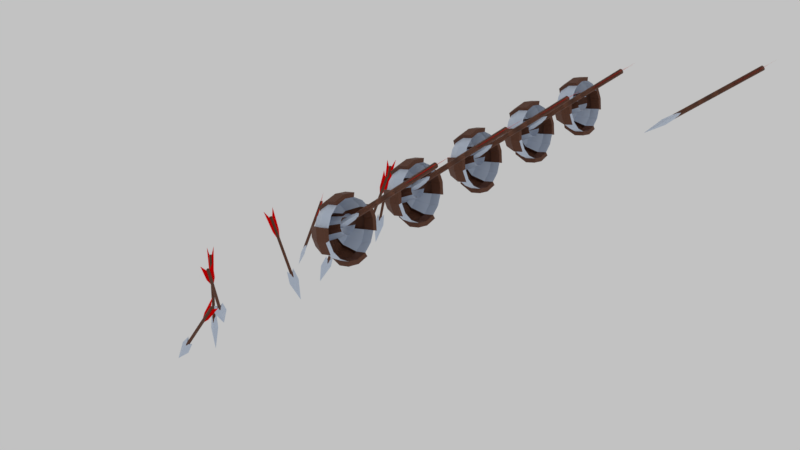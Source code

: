 # Source: arrow_wall.blend  (saved by Blender 2.79.0; exported with 4.5.12 LTS)
import bpy
from mathutils import Matrix  # noqa: F401  (used for matrix-valued properties, if any)

bpy.ops.wm.read_factory_settings(use_empty=True)
scene = bpy.context.scene
scene.name = 'Scene'

# ---- collections
col_collection_1 = bpy.data.collections.new('Collection 1'); scene.collection.children.link(col_collection_1)

# ---- images (referenced by path relative to the original .blend; pixels are not part of the script)
import os
ASSET_DIR = os.environ.get("B2B_ASSET_DIR", "")  # directory of the original .blend (textures are referenced by path, not embedded)
HERE = os.path.dirname(os.path.abspath(__file__))  # packed textures are extracted next to this script under _unpacked/

def load_image(name, relpath, width, height, colorspace="sRGB"):
    """Load a texture the original file referenced (path relative to the .blend, or extracted next to this script)."""
    p = next((c for c in (os.path.join(HERE, relpath), os.path.join(ASSET_DIR, relpath)) if relpath and os.path.exists(c)), "")
    if p:
        img = bpy.data.images.load(p, check_existing=True)
        img.name = name
    else:  # same state as the original file: an image datablock whose file is absent (Cycles renders it pink)
        img = bpy.data.images.new(name, width, height)
        img.source = "FILE"
        img.filepath = "//" + (relpath or name)
    img.colorspace_settings.name = colorspace
    return img
img_arrow_small_diffuse = load_image('arrow_small_diffuse', 'arrow_small_diffuse.png', 1024, 1024, 'sRGB')

# ---- materials (node trees are filled in below, after node groups)
mat_metal = bpy.data.materials.new('Metal')
mat_metal.alpha_threshold = 0.0
mat_metal.diffuse_color = (0.1186, 0.2594, 0.4385, 1.0)
mat_metal.roughness = 0.5
mat_wood = bpy.data.materials.new('Wood')
mat_wood.alpha_threshold = 0.0
mat_wood.diffuse_color = (0.3343, 0.1628, 0.08771, 1.0)
mat_wood.roughness = 0.5
mat_fletching = bpy.data.materials.new('Fletching')
mat_fletching.alpha_threshold = 0.0
mat_fletching.diffuse_color = (0.8, 0.0174, 0.0, 1.0)
mat_fletching.roughness = 0.5

# ---- material node trees
mat_metal.use_nodes = True; mat_metal.node_tree.nodes.clear()
_N = mat_metal.node_tree.nodes; _L = mat_metal.node_tree.links
n0 = _N.new('ShaderNodeOutputMaterial'); n0.name = 'Material Output'; n0.location = (461, 356)
n1 = _N.new('ShaderNodeEmission'); n1.name = 'Emission'; n1.location = (201, 294)
n1.inputs[0].default_value = (0.8, 0.8, 0.8, 1.0)
n2 = _N.new('ShaderNodeTexImage'); n2.name = 'Image Texture'; n2.location = (539, 195)
n2.width = 236
n2.image = img_arrow_small_diffuse
n3 = _N.new('ShaderNodeBsdfPrincipled'); n3.name = 'Principled BSDF'; n3.location = (-8, 556)
n3.width = 150
n3.subsurface_method = 'BURLEY'
n3.inputs[0].default_value = (0.5795, 0.6626, 0.8, 1.0)
n3.inputs[3].default_value = 1.45
n3.inputs[9].default_value = (1.0, 1.0, 1.0)
_L.new(n3.outputs[0], n0.inputs[0])
n0.is_active_output = True
mat_wood.use_nodes = True; mat_wood.node_tree.nodes.clear()
_N = mat_wood.node_tree.nodes; _L = mat_wood.node_tree.links
n0 = _N.new('ShaderNodeOutputMaterial'); n0.name = 'Material Output'; n0.location = (731, 300)
n1 = _N.new('ShaderNodeTexCoord'); n1.name = 'Texture Coordinate'; n1.location = (-1885, 368)
n2 = _N.new('ShaderNodeMapping'); n2.name = 'Mapping'; n2.location = (-1714, 408)
n3 = _N.new('ShaderNodeSeparateXYZ'); n3.name = 'Separate XYZ'; n3.location = (-1356, 409)
n4 = _N.new('ShaderNodeMath'); n4.name = 'Math.007'; n4.location = (-1139, 389)
n4.hide = True
n4.operation = 'MULTIPLY'
n5 = _N.new('ShaderNodeMath'); n5.name = 'Math.008'; n5.location = (-1136, 350)
n5.width = 139
n5.hide = True
n5.operation = 'MULTIPLY'
n6 = _N.new('ShaderNodeMath'); n6.name = 'Math.006'; n6.location = (-742, 326)
n6.operation = 'DIVIDE'
n7 = _N.new('ShaderNodeMath'); n7.name = 'Math.005'; n7.location = (-717, 484)
n7.operation = 'DIVIDE'
n8 = _N.new('ShaderNodeMath'); n8.name = 'Math.001'; n8.location = (-918, 373)
n8.hide = True
n8.operation = 'MULTIPLY'
n9 = _N.new('ShaderNodeMath'); n9.name = 'Math.009'; n9.location = (-1135, 310)
n9.hide = True
n9.operation = 'MULTIPLY'
n10 = _N.new('ShaderNodeMath'); n10.name = 'Math.002'; n10.location = (-480, 352)
n10.width = 141
n10.hide = True
n11 = _N.new('ShaderNodeMath'); n11.name = 'Math.003'; n11.location = (-361, 435)
n11.width = 130
n11.operation = 'POWER'
n12 = _N.new('ShaderNodeMath'); n12.name = 'Math.004'; n12.location = (-210, 426)
n12.width = 130
n12.operation = 'MODULO'
n12.inputs[1].default_value = 0.1
n13 = _N.new('ShaderNodeValToRGB'); n13.name = 'ColorRamp'; n13.location = (-50, 455)
while len(n13.color_ramp.elements) > 1: n13.color_ramp.elements.remove(n13.color_ramp.elements[-1])
n13.color_ramp.elements[0].position = 0.0; n13.color_ramp.elements[0].color = (0.04821, 0.01211, 0.00204, 1.0)
_e = n13.color_ramp.elements.new(0.2477); _e.color = (0.3715, 0.1306, 0.06176, 1.0)
_e = n13.color_ramp.elements.new(0.6955); _e.color = (0.7424, 0.4366, 0.1606, 1.0)
n14 = _N.new('ShaderNodeEmission'); n14.name = 'Emission'; n14.location = (445, 491)
n14.inputs[0].default_value = (0.0, 0.0, 0.0, 1.0)
n15 = _N.new('ShaderNodeBsdfPrincipled'); n15.name = 'Principled BSDF'; n15.location = (281, 432)
n15.width = 150
n15.subsurface_method = 'BURLEY'
n15.inputs[2].default_value = 0.675
n15.inputs[3].default_value = 1.45
n15.inputs[9].default_value = (1.0, 1.0, 1.0)
n16 = _N.new('ShaderNodeMath'); n16.name = 'Math'; n16.location = (-918, 328)
n16.hide = True
n16.operation = 'MULTIPLY'
n17 = _N.new('ShaderNodeTexNoise'); n17.name = 'Noise Texture.001'; n17.location = (-1008, 553)
n17.inputs[2].default_value = 13.0
n17.inputs[3].default_value = 16.0
n18 = _N.new('ShaderNodeTexNoise'); n18.name = 'Noise Texture'; n18.location = (-1018, 221)
n18.inputs[2].default_value = 13.9
n18.inputs[3].default_value = 16.0
n19 = _N.new('ShaderNodeValue'); n19.name = 'Value'; n19.location = (-1384, 273)
n19.outputs[0].default_value = 1.0
n20 = _N.new('ShaderNodeTexNoise'); n20.name = 'Noise Texture.002'; n20.location = (-1417, 144)
n20.inputs[2].default_value = 11.7
n20.inputs[3].default_value = 16.0
n21 = _N.new('NodeReroute'); n21.name = 'Reroute'; n21.location = (-1202, 222)
n21.width = 16
n21.socket_idname = 'NodeSocketFloat'
n22 = _N.new('ShaderNodeTexImage'); n22.name = 'Image Texture'; n22.location = (475, 199)
n22.width = 238
n22.image = img_arrow_small_diffuse
_L.new(n1.outputs[3], n2.inputs[0])
_L.new(n2.outputs[0], n3.inputs[0])
_L.new(n16.outputs[0], n6.inputs[0])
_L.new(n11.outputs[0], n12.inputs[0])
_L.new(n10.outputs[0], n11.inputs[0])
_L.new(n8.outputs[0], n7.inputs[0])
_L.new(n7.outputs[0], n10.inputs[0])
_L.new(n6.outputs[0], n10.inputs[1])
_L.new(n12.outputs[0], n13.inputs[0])
_L.new(n3.outputs[0], n4.inputs[0])
_L.new(n3.outputs[1], n5.inputs[0])
_L.new(n3.outputs[2], n9.inputs[0])
_L.new(n5.outputs[0], n8.inputs[0])
_L.new(n5.outputs[0], n8.inputs[1])
_L.new(n9.outputs[0], n16.inputs[0])
_L.new(n9.outputs[0], n16.inputs[1])
_L.new(n13.outputs[0], n15.inputs[0])
_L.new(n15.outputs[0], n0.inputs[0])
_L.new(n17.outputs[0], n7.inputs[1])
_L.new(n18.outputs[0], n6.inputs[1])
_L.new(n21.outputs[0], n9.inputs[1])
_L.new(n21.outputs[0], n5.inputs[1])
_L.new(n21.outputs[0], n4.inputs[1])
_L.new(n20.outputs[0], n21.inputs[0])
n0.is_active_output = True
mat_fletching.use_nodes = True; mat_fletching.node_tree.nodes.clear()
_N = mat_fletching.node_tree.nodes; _L = mat_fletching.node_tree.links
n0 = _N.new('ShaderNodeOutputMaterial'); n0.name = 'Material Output'; n0.location = (300, 300)
n1 = _N.new('ShaderNodeEmission'); n1.name = 'Emission'; n1.location = (132, 453)
n1.inputs[0].default_value = (0.0, 0.0, 0.0, 1.0)
n2 = _N.new('ShaderNodeTexImage'); n2.name = 'Image Texture'; n2.location = (302, 182)
n2.width = 238
n2.image = img_arrow_small_diffuse
n3 = _N.new('ShaderNodeBsdfDiffuse'); n3.name = 'Diffuse BSDF'; n3.location = (-119, 386)
n3.inputs[0].default_value = (0.8, 0.0, 0.0005113, 1.0)
_L.new(n3.outputs[0], n0.inputs[0])
n0.is_active_output = True

# ---- world
world_world = bpy.data.worlds.new('World'); scene.world = world_world
world_world.color = (0.5382, 0.5382, 0.5382)
world_world.use_sun_shadow = False
world_world.sun_shadow_jitter_overblur = 0.0
world_world.cycles.sampling_method = 'MANUAL'

# ---- meshes
me_plane_003 = bpy.data.meshes.new('Plane.003')
me_plane_003.from_pydata([(0.1564, -3.767, 0.02468), (0.8548, -4.897, 0.02468), (0.1564, -1.107, 0.02468), (0.5776, -2.192, 0.02468), (-0.1564, -3.767, 0.02468), (-0.8548, -4.897, 0.02468), (-0.1564, -1.107, 0.02468), (-0.5776, -2.192, 0.02468), (0.0, -3.976, -0.2231), (0.0, 3.976, -0.2231), (0.1577, -3.976, -0.1577), (0.1577, 3.976, -0.1577), (0.2231, -3.976, 1.788e-07), (0.2231, 3.976, -1.788e-07), (0.1577, -3.976, 0.1577), (0.1577, 3.976, 0.1577), (-1.95e-08, -3.976, 0.2231), (-1.95e-08, 3.976, 0.2231), (-0.1577, -3.976, 0.1577), (-0.1577, 3.976, 0.1577), (-0.2231, -3.976, 1.788e-07), (-0.2231, 3.976, -1.788e-07), (-0.1577, -3.976, -0.1577), (-0.1577, 3.976, -0.1577), (0.0, 3.589, 0.2054), (0.0, 4.742, 0.2946), (0.6078, 2.811, -1.192e-07), (0.8733, 4.31, -1.192e-07), (0.0, 3.589, -0.2054), (-0.6078, 2.811, -1.192e-07), (0.0, 4.742, -0.2946), (0.0, 6.677, -1.192e-07), (-0.8733, 4.31, -1.192e-07), (0.0, 3.589, -1.192e-07)], [], [(0, 1, 3, 2), (4, 6, 7, 5), (8, 9, 11, 10), (10, 11, 13, 12), (12, 13, 15, 14), (14, 15, 17, 16), (16, 17, 19, 18), (18, 19, 21, 20), (11, 9, 23, 21, 19, 17, 15, 13), (20, 21, 23, 22), (22, 23, 9, 8), (8, 10, 12, 14, 16, 18, 20, 22), (24, 26, 27, 25), (25, 27, 31), (26, 24, 33), (24, 25, 32, 29), (25, 31, 32), (29, 33, 24), (28, 30, 27, 26), (30, 31, 27), (26, 33, 28), (28, 29, 32, 30), (30, 32, 31), (29, 28, 33)])
me_plane_003.polygons.foreach_set('material_index', [2, 2, 1, 1, 1, 1, 1, 1, 1, 1, 1, 1, 0, 0, 0, 0, 0, 0, 0, 0, 0, 0, 0, 0])
_uv = me_plane_003.uv_layers.new(name='UVMap')
_uv.uv.foreach_set('vector', [0.7982, 0.1501, 0.8991, 0.0, 0.8991, 0.3418, 0.8454, 0.483, 0.8991, 0.3328, 0.9463, 0.0, 1.0, 0.1408, 1.0, 0.4824, 0.6721, 1.0, 0.6721, 0.0003887, 0.6944, 0.0, 0.6944, 0.9996, 0.7982, 0.0, 0.7982, 0.9999, 0.7678, 0.9999, 0.7678, 0.0, 0.7678, 0.0, 0.7678, 0.9999, 0.7463, 0.9999, 0.7463, 0.0, 0.5867, 0.9999, 0.5867, 0.0001355, 0.6167, 0.0001979, 0.6167, 1.0, 0.6167, 1.0, 0.6167, 0.0001979, 0.6417, 0.0, 0.6417, 0.9998, 0.6944, 0.9999, 0.6944, 0.0, 0.7248, 0.0, 0.7248, 0.9999, 0.4398, 0.5437, 0.4183, 0.5285, 0.4183, 0.507, 0.4398, 0.4919, 0.4702, 0.4919, 0.4917, 0.507, 0.4917, 0.5285, 0.4702, 0.5437, 0.7248, 0.9999, 0.7248, 0.0, 0.7463, 0.0, 0.7463, 0.9999, 0.6417, 0.9999, 0.6417, 0.0003668, 0.6721, 0.0003887, 0.6721, 1.0, 0.4917, 0.5285, 0.4917, 0.507, 0.5132, 0.4919, 0.5436, 0.4919, 0.5651, 0.507, 0.5651, 0.5285, 0.5436, 0.5437, 0.5132, 0.5437, 0.1793, 0.382, 0.09104, 0.492, 0.0, 0.3119, 0.1477, 0.239, 0.1477, 0.239, 0.0, 0.3119, 0.07787, 0.0, 0.3588, 0.6032, 0.2994, 0.5146, 0.3291, 0.5032, 0.1793, 0.382, 0.1477, 0.239, 0.2994, 0.2745, 0.2994, 0.466, 0.1477, 0.239, 0.07787, 0.0, 0.2994, 0.2745, 0.4183, 0.6032, 0.3885, 0.5032, 0.4183, 0.4919, 0.4768, 0.3821, 0.4487, 0.2388, 0.5867, 0.2756, 0.5867, 0.467, 0.4487, 0.2388, 0.3741, 0.0, 0.5867, 0.2756, 0.3588, 0.6032, 0.3291, 0.5032, 0.3588, 0.4919, 0.4768, 0.3821, 0.3868, 0.4919, 0.2994, 0.3113, 0.4487, 0.2388, 0.4487, 0.2388, 0.2994, 0.3113, 0.3741, 0.0, 0.4183, 0.6032, 0.3588, 0.5146, 0.3885, 0.5032])
me_plane_003.materials.append(mat_metal)
me_plane_003.materials.append(mat_wood)
me_plane_003.materials.append(mat_fletching)
me_plane_003.use_remesh_preserve_volume = False
me_plane_003.use_remesh_preserve_attributes = False
me_plane_003.use_mirror_vertex_groups = False
me_plane_003.update()
me_circle_001 = bpy.data.meshes.new('Circle.001')
me_circle_001.from_pydata([(0.0, 1.0, 0.0), (-0.3827, 0.9239, 0.0), (-0.7071, 0.7071, 0.0), (-0.9239, 0.3827, 0.0), (-1.0, -4.371e-08, 0.0), (-0.9239, -0.3827, 0.0), (-0.7071, -0.7071, 0.0), (-0.3827, -0.9239, 0.0), (-1.51e-07, -1.0, 0.0), (0.3827, -0.9239, 0.0), (0.7071, -0.7071, 0.0), (0.9239, -0.3827, 0.0), (1.0, 1.192e-08, 0.0), (0.9239, 0.3827, 0.0), (0.7071, 0.7071, 0.0), (0.3827, 0.9239, 0.0), (-0.6606, 1.613, 0.1699), (-1.226, 1.235, 0.1699), (-1.605, 0.6688, 0.1699), (-1.605, -0.6661, 0.1699), (-1.226, -1.232, 0.1699), (-0.6606, -1.61, 0.1699), (0.6743, -1.61, 0.1699), (1.24, -1.232, 0.1699), (1.618, -0.6661, 0.1699), (1.618, 0.6688, 0.1699), (1.24, 1.235, 0.1699), (0.6743, 1.613, 0.1699), (0.01389, 2.315, 1.209), (-0.8709, 2.139, 1.209), (-1.621, 1.638, 1.209), (-2.122, 0.8875, 1.209), (-2.298, 0.002712, 1.209), (-2.122, -0.8821, 1.209), (-1.621, -1.632, 1.209), (-0.8709, -2.133, 1.209), (0.01389, -2.309, 1.209), (0.8987, -2.133, 1.209), (1.649, -1.632, 1.209), (2.15, -0.8821, 1.209), (2.326, 0.002712, 1.209), (2.15, 0.8875, 1.209), (1.649, 1.638, 1.209), (0.8987, 2.139, 1.209), (0.01538, 0.9712, -0.2014), (-0.3551, 0.8975, -0.2014), (-0.8791, 0.3735, -0.2014), (-0.9528, 0.003002, -0.2014), (-0.8791, -0.3675, -0.2014), (-0.3551, -0.8915, -0.2014), (0.01538, -0.9652, -0.2014), (0.3859, -0.8915, -0.2014), (0.9099, -0.3675, -0.2014), (0.9836, 0.003002, -0.2014), (0.9099, 0.3735, -0.2014), (0.3859, 0.8975, -0.2014), (0.02322, 2.011, 0.03547), (-0.7447, 1.858, 0.03547), (-1.831, 0.7724, 0.03547), (-1.983, 0.004534, 0.03547), (-1.831, -0.7634, 0.03547), (-0.7447, -1.849, 0.03547), (0.02322, -2.002, 0.03547), (0.7911, -1.849, 0.03547), (1.877, -0.7634, 0.03547), (2.03, 0.004534, 0.03547), (1.877, 0.7724, 0.03547), (0.7911, 1.858, 0.03547), (0.03136, 2.666, 1.209), (-0.9866, 2.464, 1.209), (-2.426, 1.024, 1.209), (-2.629, 0.006123, 1.209), (-2.426, -1.012, 1.209), (-0.9866, -2.451, 1.209), (0.03136, -2.654, 1.209), (1.049, -2.451, 1.209), (2.489, -1.012, 1.209), (2.691, 0.006123, 1.209), (2.489, 1.024, 1.209), (1.049, 2.464, 1.209), (-0.3541, 0.7696, 1.839), (-0.6487, 0.711, 1.839), (-0.8984, 0.5442, 1.839), (-1.065, 0.2945, 1.839), (-1.124, -3.107e-08, 1.839), (-1.065, -0.2945, 1.839), (-0.8984, -0.5442, 1.839), (-0.6487, -0.711, 1.839), (-0.3541, -0.7696, 1.839), (-0.05963, -0.711, 1.839), (0.1901, -0.5442, 1.839), (0.3569, -0.2945, 1.839), (0.4155, 1.175e-08, 1.839), (0.3569, 0.2945, 1.839), (0.1901, 0.5442, 1.839), (-0.05963, 0.711, 1.839), (0.01389, 2.315, 2.097), (-0.8709, 2.139, 2.097), (-1.621, 1.638, 2.097), (-2.122, 0.8875, 2.097), (-2.298, 0.002712, 2.097), (-2.122, -0.8821, 2.097), (-1.621, -1.632, 2.097), (-0.8709, -2.133, 2.097), (0.01389, -2.309, 2.097), (0.8987, -2.133, 2.097), (1.649, -1.632, 2.097), (2.15, -0.8821, 2.097), (2.326, 0.002712, 2.097), (2.15, 0.8875, 2.097), (1.649, 1.638, 2.097), (0.8987, 2.139, 2.097), (0.03136, 2.666, 2.097), (-0.9866, 2.464, 2.097), (-2.426, 1.024, 2.097), (-2.629, 0.006123, 2.097), (-2.426, -1.012, 2.097), (-0.9866, -2.451, 2.097), (0.03136, -2.654, 2.097), (1.049, -2.451, 2.097), (2.489, -1.012, 2.097), (2.691, 0.006123, 2.097), (2.489, 1.024, 2.097), (1.049, 2.464, 2.097)], [], [(15, 27, 26, 14), (39, 76, 120, 107), (31, 18, 58, 70), (8, 9, 51, 50), (69, 29, 97, 113), (2, 17, 16, 1), (10, 23, 22, 9), (3, 18, 17, 2), (11, 24, 23, 10), (21, 7, 49, 61), (7, 8, 50, 49), (73, 74, 118, 117), (27, 15, 55, 67), (6, 20, 19, 5), (14, 26, 25, 13), (7, 21, 20, 6), (19, 20, 34, 33), (25, 26, 42, 41), (20, 21, 35, 34), (26, 27, 43, 42), (22, 37, 75, 63), (13, 25, 66, 54), (37, 38, 106, 105), (5, 19, 60, 48), (16, 17, 30, 29), (22, 23, 38, 37), (17, 18, 31, 30), (23, 24, 39, 38), (4, 5, 48, 47), (16, 29, 69, 57), (3, 4, 47, 46), (71, 72, 116, 115), (50, 62, 61, 49), (45, 57, 56, 44), (44, 56, 67, 55), (51, 63, 62, 50), (47, 59, 58, 46), (53, 65, 64, 52), (48, 60, 59, 47), (54, 66, 65, 53), (61, 62, 74, 73), (56, 57, 69, 68), (67, 56, 68, 79), (62, 63, 75, 74), (58, 59, 71, 70), (64, 65, 77, 76), (59, 60, 72, 71), (65, 66, 78, 77), (39, 24, 64, 76), (1, 16, 57, 45), (78, 41, 109, 122), (11, 12, 53, 52), (9, 22, 63, 51), (19, 33, 72, 60), (37, 36, 104, 105), (12, 13, 54, 53), (25, 41, 78, 66), (0, 1, 45, 44), (18, 3, 46, 58), (35, 21, 61, 73), (70, 71, 115, 114), (15, 0, 44, 55), (24, 11, 52, 64), (43, 27, 67, 79), (8, 7, 87, 88), (1, 0, 80, 81), (0, 15, 95, 80), (9, 8, 88, 89), (2, 1, 81, 82), (10, 9, 89, 90), (3, 2, 82, 83), (11, 10, 90, 91), (4, 3, 83, 84), (12, 11, 91, 92), (5, 4, 84, 85), (13, 12, 92, 93), (6, 5, 85, 86), (14, 13, 93, 94), (7, 6, 86, 87), (15, 14, 94, 95), (96, 111, 123, 112), (97, 96, 112, 113), (109, 108, 121, 122), (108, 107, 120, 121), (105, 104, 118, 119), (100, 99, 114, 115), (101, 100, 115, 116), (104, 103, 117, 118), (38, 39, 107, 106), (74, 75, 119, 118), (40, 39, 107, 108), (76, 77, 121, 120), (41, 40, 108, 109), (77, 78, 122, 121), (72, 33, 101, 116), (41, 42, 110, 109), (29, 28, 96, 97), (79, 68, 112, 123), (42, 43, 111, 110), (29, 30, 98, 97), (35, 73, 117, 103), (28, 43, 111, 96), (30, 31, 99, 98), (32, 31, 99, 100), (75, 37, 105, 119), (33, 32, 100, 101), (33, 34, 102, 101), (31, 70, 114, 99), (34, 35, 103, 102), (68, 69, 113, 112), (43, 79, 123, 111), (36, 35, 103, 104)])
me_circle_001.polygons.foreach_set('material_index', [0, 1, 0, 1, 1, 0, 0, 0, 0, 1, 1, 1, 1, 0, 0, 0, 0, 0, 0, 0, 0, 1, 0, 1, 0, 0, 0, 0, 1, 1, 1, 1, 1, 1, 1, 1, 1, 1, 1, 1, 1, 1, 1, 1, 1, 1, 1, 1, 1, 1, 1, 1, 0, 1, 0, 1, 1, 1, 0, 1, 1, 1, 1, 1, 1, 1, 1, 1, 0, 0, 0, 0, 1, 0, 1, 0, 0, 0, 0, 0, 1, 1, 1, 1, 0, 1, 1, 1, 0, 1, 1, 1, 1, 1, 1, 0, 1, 1, 0, 0, 1, 1, 0, 1, 0, 1, 0, 1, 0, 1, 1, 1])
_uv = me_circle_001.uv_layers.new(name='UVMap')
_uv.uv.foreach_set('vector', [0.2321, 0.3874, 0.2949, 0.3623, 0.3093, 0.4046, 0.2442, 0.4252, 0.395, 0.5751, 0.3998, 0.5547, 0.4344, 0.5469, 0.4493, 0.5629, 0.205, 0.1451, 0.157, 0.2133, 0.1464, 0.1952, 0.1903, 0.1284, 0.1963, 0.6461, 0.2294, 0.6201, 0.2311, 0.6381, 0.2114, 0.6555, 0.3024, 0.2307, 0.2861, 0.2148, 0.337, 0.1934, 0.3329, 0.2113, 0.1553, 0.2956, 0.1947, 0.2409, 0.2282, 0.2717, 0.1855, 0.3242, 0.2423, 0.5828, 0.3064, 0.6046, 0.2906, 0.6461, 0.2294, 0.6201, 0.1254, 0.2705, 0.157, 0.2133, 0.1947, 0.2409, 0.1553, 0.2956, 0.2515, 0.5437, 0.3171, 0.5611, 0.3064, 0.6046, 0.2423, 0.5828, 0.2222, 0.7339, 0.1822, 0.6812, 0.197, 0.6761, 0.2423, 0.7305, 0.1822, 0.6812, 0.1963, 0.6461, 0.2114, 0.6555, 0.197, 0.6761, 0.2911, 0.7768, 0.3209, 0.7395, 0.3534, 0.7641, 0.323, 0.7917, 0.2949, 0.3623, 0.2321, 0.3874, 0.2345, 0.3692, 0.2986, 0.3415, 0.152, 0.7087, 0.189, 0.7628, 0.1518, 0.7885, 0.1224, 0.733, 0.2442, 0.4252, 0.3093, 0.4046, 0.3186, 0.449, 0.2523, 0.4646, 0.1822, 0.6812, 0.2222, 0.7339, 0.189, 0.7628, 0.152, 0.7087, 0.1518, 0.7885, 0.189, 0.7628, 0.2383, 0.8226, 0.1972, 0.8564, 0.3186, 0.449, 0.3093, 0.4046, 0.3848, 0.383, 0.399, 0.4356, 0.189, 0.7628, 0.2222, 0.7339, 0.2765, 0.7891, 0.2383, 0.8226, 0.3093, 0.4046, 0.2949, 0.3623, 0.367, 0.3298, 0.3848, 0.383, 0.2906, 0.6461, 0.3632, 0.6809, 0.3521, 0.702, 0.2935, 0.6665, 0.2523, 0.4646, 0.3186, 0.449, 0.3341, 0.4648, 0.2633, 0.4774, 0.3632, 0.6809, 0.381, 0.6273, 0.4334, 0.6423, 0.4171, 0.6973, 0.1224, 0.733, 0.1518, 0.7885, 0.1413, 0.8055, 0.1117, 0.7448, 0.2282, 0.2717, 0.1947, 0.2409, 0.2468, 0.1801, 0.2861, 0.2148, 0.2906, 0.6461, 0.3064, 0.6046, 0.381, 0.6273, 0.3632, 0.6809, 0.1947, 0.2409, 0.157, 0.2133, 0.205, 0.1451, 0.2468, 0.1801, 0.3064, 0.6046, 0.3171, 0.5611, 0.395, 0.5751, 0.381, 0.6273, 0.0902, 0.7349, 0.1224, 0.733, 0.1117, 0.7448, 0.08984, 0.743, 0.2282, 0.2717, 0.2861, 0.2148, 0.3024, 0.2307, 0.2489, 0.2757, 0.1254, 0.2705, 0.09199, 0.2685, 0.0919, 0.26, 0.1146, 0.258, 0.1231, 0.9149, 0.181, 0.8735, 0.2066, 0.9057, 0.1732, 0.9629, 0.2114, 0.6555, 0.2685, 0.7018, 0.2423, 0.7305, 0.197, 0.6761, 0.2008, 0.3296, 0.2489, 0.2757, 0.2744, 0.3055, 0.2151, 0.351, 0.2151, 0.351, 0.2744, 0.3055, 0.2986, 0.3415, 0.2345, 0.3692, 0.2311, 0.6381, 0.2935, 0.6665, 0.2685, 0.7018, 0.2114, 0.6555, 0.0919, 0.26, 0.08656, 0.1802, 0.1464, 0.1952, 0.1146, 0.258, 0.262, 0.5042, 0.3372, 0.5054, 0.3329, 0.546, 0.2624, 0.531, 0.1117, 0.7448, 0.1413, 0.8055, 0.08566, 0.8195, 0.08984, 0.743, 0.2633, 0.4774, 0.3341, 0.4648, 0.3372, 0.5054, 0.262, 0.5042, 0.2423, 0.7305, 0.2685, 0.7018, 0.3209, 0.7395, 0.2911, 0.7768, 0.2744, 0.3055, 0.2489, 0.2757, 0.3024, 0.2307, 0.3288, 0.2692, 0.2986, 0.3415, 0.2744, 0.3055, 0.3288, 0.2692, 0.3585, 0.3097, 0.2685, 0.7018, 0.2935, 0.6665, 0.3521, 0.702, 0.3209, 0.7395, 0.1464, 0.1952, 0.08656, 0.1802, 0.1244, 0.07447, 0.1903, 0.1284, 0.3329, 0.546, 0.3372, 0.5054, 0.4012, 0.5065, 0.3998, 0.5547, 0.08566, 0.8195, 0.1413, 0.8055, 0.181, 0.8735, 0.1231, 0.9149, 0.3372, 0.5054, 0.3341, 0.4648, 0.4028, 0.4596, 0.4012, 0.5065, 0.395, 0.5751, 0.3171, 0.5611, 0.3329, 0.546, 0.3998, 0.5547, 0.1855, 0.3242, 0.2282, 0.2717, 0.2489, 0.2757, 0.2008, 0.3296, 0.4028, 0.4596, 0.399, 0.4356, 0.4541, 0.4502, 0.4383, 0.4625, 0.2515, 0.5437, 0.2412, 0.5041, 0.262, 0.5042, 0.2624, 0.531, 0.2294, 0.6201, 0.2906, 0.6461, 0.2935, 0.6665, 0.2311, 0.6381, 0.1518, 0.7885, 0.1972, 0.8564, 0.181, 0.8735, 0.1413, 0.8055, 0.4492, 0.7691, 0.4083, 0.8169, 0.368, 0.7783, 0.4022, 0.7288, 0.2412, 0.5041, 0.2523, 0.4646, 0.2633, 0.4774, 0.262, 0.5042, 0.3186, 0.449, 0.399, 0.4356, 0.4028, 0.4596, 0.3341, 0.4648, 0.1997, 0.3601, 0.1855, 0.3242, 0.2008, 0.3296, 0.2151, 0.351, 0.157, 0.2133, 0.1254, 0.2705, 0.1146, 0.258, 0.1464, 0.1952, 0.2765, 0.7891, 0.2222, 0.7339, 0.2423, 0.7305, 0.2911, 0.7768, 0.1903, 0.1284, 0.1244, 0.07447, 0.1926, 0.02474, 0.2145, 0.08872, 0.2321, 0.3874, 0.1997, 0.3601, 0.2151, 0.351, 0.2345, 0.3692, 0.3171, 0.5611, 0.2515, 0.5437, 0.2624, 0.531, 0.3329, 0.546, 0.367, 0.3298, 0.2949, 0.3623, 0.2986, 0.3415, 0.3585, 0.3097, 0.1963, 0.6461, 0.1822, 0.6812, 0.04377, 0.5941, 0.05477, 0.5806, 0.1855, 0.3242, 0.1997, 0.3601, 0.05511, 0.4246, 0.04404, 0.4107, 0.1997, 0.3601, 0.2321, 0.3874, 0.06773, 0.4447, 0.05511, 0.4246, 0.2294, 0.6201, 0.1963, 0.6461, 0.05477, 0.5806, 0.0674, 0.5608, 0.1553, 0.2956, 0.1855, 0.3242, 0.04404, 0.4107, 0.0291, 0.3951, 0.2423, 0.5828, 0.2294, 0.6201, 0.0674, 0.5608, 0.07514, 0.5444, 0.1254, 0.2705, 0.1553, 0.2956, 0.0291, 0.3951, 0.01668, 0.384, 0.2515, 0.5437, 0.2423, 0.5828, 0.07514, 0.5444, 0.0814, 0.5219, 0.09199, 0.2685, 0.1254, 0.2705, 0.01668, 0.384, 7.229e-05, 0.3692, 0.2412, 0.5041, 0.2515, 0.5437, 0.0814, 0.5219, 0.08331, 0.503, 0.1224, 0.733, 0.0902, 0.7349, 7.224e-05, 0.6346, 0.0166, 0.6202, 0.2523, 0.4646, 0.2412, 0.5041, 0.08331, 0.503, 0.08154, 0.4841, 0.152, 0.7087, 0.1224, 0.733, 0.0166, 0.6202, 0.02893, 0.6093, 0.2442, 0.4252, 0.2523, 0.4646, 0.08154, 0.4841, 0.07541, 0.4614, 0.1822, 0.6812, 0.152, 0.7087, 0.02893, 0.6093, 0.04377, 0.5941, 0.2321, 0.3874, 0.2442, 0.4252, 0.07541, 0.4614, 0.06773, 0.4447, 0.3778, 0.2305, 0.4085, 0.2831, 0.3807, 0.2815, 0.3614, 0.244, 0.337, 0.1934, 0.3778, 0.2305, 0.3614, 0.244, 0.3329, 0.2113, 0.4541, 0.4502, 0.4649, 0.5067, 0.4407, 0.5059, 0.4383, 0.4625, 0.4649, 0.5067, 0.4493, 0.5629, 0.4344, 0.5469, 0.4407, 0.5059, 0.4022, 0.7288, 0.368, 0.7783, 0.3534, 0.7641, 0.3782, 0.7262, 0.2188, 0.02154, 0.2406, 0.09024, 0.2145, 0.08872, 0.1926, 0.02474, 0.2283, 0.9085, 0.1974, 0.9694, 0.1732, 0.9629, 0.2066, 0.9057, 0.368, 0.7783, 0.3246, 0.8109, 0.323, 0.7917, 0.3534, 0.7641, 0.381, 0.6273, 0.395, 0.5751, 0.4475, 0.589, 0.4334, 0.6423, 0.3209, 0.7395, 0.3521, 0.702, 0.3782, 0.7262, 0.3534, 0.7641, 0.522, 0.5085, 0.5135, 0.5743, 0.4493, 0.5629, 0.4649, 0.5067, 0.3998, 0.5547, 0.4012, 0.5065, 0.4407, 0.5059, 0.4344, 0.5469, 0.5166, 0.445, 0.522, 0.5085, 0.4649, 0.5067, 0.4541, 0.4502, 0.4012, 0.5065, 0.4028, 0.4596, 0.4383, 0.4625, 0.4407, 0.5059, 0.181, 0.8735, 0.1972, 0.8564, 0.2283, 0.9085, 0.2066, 0.9057, 0.399, 0.4356, 0.3848, 0.383, 0.4366, 0.3667, 0.4523, 0.4205, 0.3795, 0.1511, 0.4225, 0.1943, 0.3778, 0.2305, 0.337, 0.1934, 0.3585, 0.3097, 0.3288, 0.2692, 0.3614, 0.244, 0.3807, 0.2815, 0.3848, 0.383, 0.367, 0.3298, 0.4197, 0.3132, 0.4366, 0.3667, 0.2861, 0.2148, 0.2468, 0.1801, 0.2807, 0.1399, 0.3211, 0.1751, 0.2765, 0.7891, 0.2911, 0.7768, 0.323, 0.7917, 0.3246, 0.8109, 0.4225, 0.1943, 0.4611, 0.2468, 0.4085, 0.2831, 0.3778, 0.2305, 0.2468, 0.1801, 0.205, 0.1451, 0.2396, 0.1047, 0.2807, 0.1399, 0.2864, 7.224e-05, 0.3082, 0.06877, 0.2406, 0.09024, 0.2188, 0.02154, 0.3521, 0.702, 0.3632, 0.6809, 0.4022, 0.7288, 0.3782, 0.7262, 0.2883, 0.939, 0.2573, 0.9999, 0.1974, 0.9694, 0.2283, 0.9085, 0.1972, 0.8564, 0.2383, 0.8226, 0.2719, 0.8613, 0.2313, 0.8963, 0.205, 0.1451, 0.1903, 0.1284, 0.2145, 0.08872, 0.2406, 0.09024, 0.2383, 0.8226, 0.2765, 0.7891, 0.3103, 0.8269, 0.2719, 0.8613, 0.3288, 0.2692, 0.3024, 0.2307, 0.3329, 0.2113, 0.3614, 0.244, 0.367, 0.3298, 0.3585, 0.3097, 0.3807, 0.2815, 0.4085, 0.2831, 0.4083, 0.8169, 0.3628, 0.8569, 0.3246, 0.8109, 0.368, 0.7783])
me_circle_001.materials.append(mat_metal)
me_circle_001.materials.append(mat_wood)
me_circle_001.use_remesh_preserve_volume = False
me_circle_001.use_remesh_preserve_attributes = False
me_circle_001.use_mirror_vertex_groups = False
me_circle_001.update()
me_cylinder_009 = bpy.data.meshes.new('Cylinder.009')
me_cylinder_009.from_pydata([(0.008324, 0.02251, -0.6465), (0.008324, 0.1067, -0.8154), (0.008324, 0.01964, -0.2472), (0.008324, 0.07086, -0.4098), (0.008324, -0.01467, -0.6467), (0.008324, -0.09643, -0.8168), (0.008324, -0.01754, -0.2474), (0.008324, -0.06642, -0.4108), (-0.02112, 0.004146, -0.678), (-0.02112, -0.004432, 0.5155), (-0.01335, 0.02289, -0.6778), (-0.01336, 0.01431, 0.5156), (0.00539, 0.03065, -0.6778), (0.00539, 0.02208, 0.5157), (0.02414, 0.02289, -0.6778), (0.02414, 0.01431, 0.5156), (0.0319, 0.004146, -0.678), (0.0319, -0.004432, 0.5155), (0.02414, -0.0146, -0.6781), (0.02414, -0.02318, 0.5154), (0.00539, -0.02236, -0.6782), (0.00539, -0.03094, 0.5153), (-0.01335, -0.0146, -0.6781), (-0.01336, -0.02318, 0.5154), (0.0298, -0.004015, 0.4575), (0.04039, -0.005258, 0.6305), (0.00539, 0.06905, 0.3411), (0.00539, 0.09898, 0.5664), (-0.01902, -0.004015, 0.4575), (0.00539, -0.0754, 0.3401), (-0.02961, -0.005258, 0.6305), (0.00539, -0.007345, 0.9209), (0.00539, -0.1086, 0.5649), (0.00539, -0.004015, 0.4575)], [], [(0, 1, 3, 2), (4, 6, 7, 5), (8, 9, 11, 10), (10, 11, 13, 12), (12, 13, 15, 14), (14, 15, 17, 16), (16, 17, 19, 18), (18, 19, 21, 20), (11, 9, 23, 21, 19, 17, 15, 13), (20, 21, 23, 22), (22, 23, 9, 8), (8, 10, 12, 14, 16, 18, 20, 22), (24, 26, 27, 25), (25, 27, 31), (26, 24, 33), (24, 25, 32, 29), (25, 31, 32), (29, 33, 24), (28, 30, 27, 26), (30, 31, 27), (26, 33, 28), (28, 29, 32, 30), (30, 32, 31), (29, 28, 33)])
me_cylinder_009.polygons.foreach_set('material_index', [2, 2, 1, 1, 1, 1, 1, 1, 0, 1, 1, 1, 0, 0, 0, 0, 0, 0, 0, 0, 0, 0, 0, 0])
_uv = me_cylinder_009.uv_layers.new(name='UVMap')
_uv.uv.foreach_set('vector', [0.879, 0.1467, 0.9775, 0.0, 0.9775, 0.341, 0.9251, 0.4802, 0.7806, 0.3335, 0.8267, 0.0, 0.879, 0.1394, 0.879, 0.4806, 0.6499, 1.0, 0.6499, 0.0002448, 0.6795, 0.000231, 0.6795, 1.0, 0.6795, 1.0, 0.6795, 0.0, 0.7004, 4.994e-08, 0.7004, 1.0, 0.7004, 1.0, 0.7004, 4.994e-08, 0.73, 0.0, 0.73, 1.0, 0.6282, 0.0001248, 0.6282, 1.0, 0.6038, 0.9999, 0.6038, 0.0, 0.6038, 0.0, 0.6038, 0.9999, 0.5747, 0.9999, 0.5747, 3.92e-05, 0.7806, 0.0, 0.7806, 1.0, 0.7596, 1.0, 0.7596, 4.994e-08, 0.7806, 0.4926, 0.8015, 0.4806, 0.8311, 0.4806, 0.8521, 0.4926, 0.8521, 0.5096, 0.8311, 0.5216, 0.8015, 0.5216, 0.7806, 0.5096, 0.7596, 4.994e-08, 0.7596, 1.0, 0.73, 1.0, 0.73, 0.0, 0.6282, 0.9997, 0.6282, 0.0, 0.6499, 0.0002448, 0.6499, 1.0, 0.3648, 0.5188, 0.3438, 0.5308, 0.3142, 0.5308, 0.2933, 0.5188, 0.2933, 0.5018, 0.3142, 0.4898, 0.3438, 0.4898, 0.3648, 0.5018, 0.1756, 0.1055, 0.2933, 0.01638, 0.2933, 0.2068, 0.1446, 0.2492, 0.1446, 0.2492, 0.2933, 0.2068, 0.07627, 0.4898, 1.0, 0.4802, 1.0, 0.5868, 0.9698, 0.5793, 0.1756, 0.1055, 0.1446, 0.2492, 0.0, 0.1832, 0.08917, 0.0, 0.1446, 0.2492, 0.07627, 0.4898, 0.0, 0.1832, 0.9395, 0.4802, 0.9093, 0.5793, 0.879, 0.5718, 0.4669, 0.1054, 0.4394, 0.2493, 0.2933, 0.1835, 0.3788, 0.0, 0.4394, 0.2493, 0.3664, 0.4898, 0.2933, 0.1835, 1.0, 0.4802, 0.9698, 0.5793, 0.9395, 0.5718, 0.4669, 0.1054, 0.5747, 0.01567, 0.5747, 0.206, 0.4394, 0.2493, 0.4394, 0.2493, 0.5747, 0.206, 0.3664, 0.4898, 0.9395, 0.4802, 0.9395, 0.5868, 0.9093, 0.5793])
me_cylinder_009.materials.append(mat_metal)
me_cylinder_009.materials.append(mat_wood)
me_cylinder_009.materials.append(mat_fletching)
me_cylinder_009.use_remesh_preserve_volume = False
me_cylinder_009.use_remesh_preserve_attributes = False
me_cylinder_009.use_mirror_vertex_groups = False
me_cylinder_009.update()
me_cylinder_007 = bpy.data.meshes.new('Cylinder.007')
me_cylinder_007.from_pydata([(0.008324, 0.02251, -0.6465), (0.008324, 0.1067, -0.8154), (0.008324, 0.01964, -0.2472), (0.008324, 0.07086, -0.4098), (0.008324, -0.01467, -0.6467), (0.008324, -0.09643, -0.8168), (0.008324, -0.01754, -0.2474), (0.008324, -0.06642, -0.4108), (-0.02112, 0.004146, -0.678), (-0.02112, -0.004432, 0.5155), (-0.01335, 0.02289, -0.6778), (-0.01336, 0.01431, 0.5156), (0.00539, 0.03065, -0.6778), (0.00539, 0.02208, 0.5157), (0.02414, 0.02289, -0.6778), (0.02414, 0.01431, 0.5156), (0.0319, 0.004146, -0.678), (0.0319, -0.004432, 0.5155), (0.02414, -0.0146, -0.6781), (0.02414, -0.02318, 0.5154), (0.00539, -0.02236, -0.6782), (0.00539, -0.03094, 0.5153), (-0.01335, -0.0146, -0.6781), (-0.01336, -0.02318, 0.5154), (0.0298, -0.004015, 0.4575), (0.04039, -0.005258, 0.6305), (0.00539, 0.06905, 0.3411), (0.00539, 0.09898, 0.5664), (-0.01902, -0.004015, 0.4575), (0.00539, -0.0754, 0.3401), (-0.02961, -0.005258, 0.6305), (0.00539, -0.007345, 0.9209), (0.00539, -0.1086, 0.5649), (0.00539, -0.004015, 0.4575)], [], [(0, 1, 3, 2), (4, 6, 7, 5), (8, 9, 11, 10), (10, 11, 13, 12), (12, 13, 15, 14), (14, 15, 17, 16), (16, 17, 19, 18), (18, 19, 21, 20), (11, 9, 23, 21, 19, 17, 15, 13), (20, 21, 23, 22), (22, 23, 9, 8), (8, 10, 12, 14, 16, 18, 20, 22), (24, 26, 27, 25), (25, 27, 31), (26, 24, 33), (24, 25, 32, 29), (25, 31, 32), (29, 33, 24), (28, 30, 27, 26), (30, 31, 27), (26, 33, 28), (28, 29, 32, 30), (30, 32, 31), (29, 28, 33)])
me_cylinder_007.polygons.foreach_set('material_index', [2, 2, 1, 1, 1, 1, 1, 1, 1, 1, 1, 1, 0, 0, 0, 0, 0, 0, 0, 0, 0, 0, 0, 0])
_uv = me_cylinder_007.uv_layers.new(name='UVMap')
_uv.uv.foreach_set('vector', [0.879, 0.1467, 0.9775, 0.0, 0.9775, 0.341, 0.9251, 0.4802, 0.7806, 0.3335, 0.8267, 0.0, 0.879, 0.1394, 0.879, 0.4806, 0.6499, 1.0, 0.6499, 0.0002448, 0.6795, 0.000231, 0.6795, 1.0, 0.6795, 1.0, 0.6795, 0.0, 0.7004, 4.994e-08, 0.7004, 1.0, 0.7004, 1.0, 0.7004, 4.994e-08, 0.73, 0.0, 0.73, 1.0, 0.6282, 0.0001248, 0.6282, 1.0, 0.6038, 0.9999, 0.6038, 0.0, 0.6038, 0.0, 0.6038, 0.9999, 0.5747, 0.9999, 0.5747, 3.92e-05, 0.7806, 0.0, 0.7806, 1.0, 0.7596, 1.0, 0.7596, 4.994e-08, 0.7806, 0.4926, 0.8015, 0.4806, 0.8311, 0.4806, 0.8521, 0.4926, 0.8521, 0.5096, 0.8311, 0.5216, 0.8015, 0.5216, 0.7806, 0.5096, 0.7596, 4.994e-08, 0.7596, 1.0, 0.73, 1.0, 0.73, 0.0, 0.6282, 0.9997, 0.6282, 0.0, 0.6499, 0.0002448, 0.6499, 1.0, 0.3648, 0.5188, 0.3438, 0.5308, 0.3142, 0.5308, 0.2933, 0.5188, 0.2933, 0.5018, 0.3142, 0.4898, 0.3438, 0.4898, 0.3648, 0.5018, 0.1756, 0.1055, 0.2933, 0.01638, 0.2933, 0.2068, 0.1446, 0.2492, 0.1446, 0.2492, 0.2933, 0.2068, 0.07627, 0.4898, 1.0, 0.4802, 1.0, 0.5868, 0.9698, 0.5793, 0.1756, 0.1055, 0.1446, 0.2492, 0.0, 0.1832, 0.08917, 0.0, 0.1446, 0.2492, 0.07627, 0.4898, 0.0, 0.1832, 0.9395, 0.4802, 0.9093, 0.5793, 0.879, 0.5718, 0.4669, 0.1054, 0.4394, 0.2493, 0.2933, 0.1835, 0.3788, 0.0, 0.4394, 0.2493, 0.3664, 0.4898, 0.2933, 0.1835, 1.0, 0.4802, 0.9698, 0.5793, 0.9395, 0.5718, 0.4669, 0.1054, 0.5747, 0.01567, 0.5747, 0.206, 0.4394, 0.2493, 0.4394, 0.2493, 0.5747, 0.206, 0.3664, 0.4898, 0.9395, 0.4802, 0.9395, 0.5868, 0.9093, 0.5793])
me_cylinder_007.materials.append(mat_metal)
me_cylinder_007.materials.append(mat_wood)
me_cylinder_007.materials.append(mat_fletching)
me_cylinder_007.use_remesh_preserve_volume = False
me_cylinder_007.use_remesh_preserve_attributes = False
me_cylinder_007.use_mirror_vertex_groups = False
me_cylinder_007.update()
me_cylinder_004 = bpy.data.meshes.new('Cylinder.004')
me_cylinder_004.from_pydata([(0.008324, 0.02251, -0.6465), (0.008324, 0.1067, -0.8154), (0.008323, 0.01964, -0.2472), (0.008324, 0.07086, -0.4098), (0.008324, -0.01467, -0.6467), (0.008324, -0.09643, -0.8168), (0.008323, -0.01754, -0.2474), (0.008324, -0.06642, -0.4108), (-0.02112, 0.004146, -0.678), (-0.02112, -0.004432, 0.5155), (-0.01335, 0.02289, -0.6778), (-0.01336, 0.01431, 0.5156), (0.00539, 0.03065, -0.6778), (0.00539, 0.02208, 0.5157), (0.02414, 0.02289, -0.6778), (0.02414, 0.01431, 0.5156), (0.0319, 0.004146, -0.678), (0.0319, -0.004432, 0.5155), (0.02414, -0.0146, -0.6781), (0.02414, -0.02318, 0.5154), (0.00539, -0.02236, -0.6782), (0.00539, -0.03094, 0.5153), (-0.01335, -0.0146, -0.6781), (-0.01336, -0.02318, 0.5154), (0.0298, -0.004015, 0.4575), (0.04039, -0.005258, 0.6305), (0.00539, 0.06905, 0.3411), (0.00539, 0.09898, 0.5664), (-0.01902, -0.004015, 0.4575), (0.00539, -0.0754, 0.3401), (-0.02961, -0.005258, 0.6305), (0.00539, -0.007345, 0.9209), (0.00539, -0.1086, 0.5649), (0.00539, -0.004015, 0.4575)], [], [(0, 1, 3, 2), (4, 6, 7, 5), (8, 9, 11, 10), (10, 11, 13, 12), (12, 13, 15, 14), (14, 15, 17, 16), (16, 17, 19, 18), (18, 19, 21, 20), (11, 9, 23, 21, 19, 17, 15, 13), (20, 21, 23, 22), (22, 23, 9, 8), (8, 10, 12, 14, 16, 18, 20, 22), (24, 26, 27, 25), (25, 27, 31), (26, 24, 33), (24, 25, 32, 29), (25, 31, 32), (29, 33, 24), (28, 30, 27, 26), (30, 31, 27), (26, 33, 28), (28, 29, 32, 30), (30, 32, 31), (29, 28, 33)])
me_cylinder_004.polygons.foreach_set('material_index', [0, 0, 1, 1, 1, 1, 1, 1, 0, 1, 1, 1, 2, 2, 2, 2, 2, 2, 2, 2, 2, 2, 2, 2])
_uv = me_cylinder_004.uv_layers.new(name='UVMap')
_uv.uv.foreach_set('vector', [0.879, 0.1467, 0.9775, 0.0, 0.9775, 0.341, 0.9251, 0.4802, 0.7806, 0.3335, 0.8267, 0.0, 0.879, 0.1394, 0.879, 0.4806, 0.6577, 0.0, 0.6577, 0.9997, 0.6282, 0.9997, 0.6282, 1.383e-05, 0.6795, 1.0, 0.6795, 0.0, 0.7004, 4.994e-08, 0.7004, 1.0, 0.7004, 1.0, 0.7004, 4.994e-08, 0.73, 0.0, 0.73, 1.0, 0.6282, 0.0001248, 0.6282, 1.0, 0.6038, 0.9999, 0.6038, 0.0, 0.6038, 0.0, 0.6038, 0.9999, 0.5747, 0.9999, 0.5747, 3.92e-05, 0.7806, 0.0, 0.7806, 1.0, 0.7596, 1.0, 0.7596, 9.988e-08, 0.8015, 0.5216, 0.7806, 0.5096, 0.7806, 0.4926, 0.8015, 0.4806, 0.8311, 0.4806, 0.8521, 0.4926, 0.8521, 0.5096, 0.8311, 0.5216, 0.7596, 9.988e-08, 0.7596, 1.0, 0.73, 1.0, 0.73, 0.0, 0.6795, 0.0002448, 0.6795, 1.0, 0.6577, 0.9997, 0.6577, 0.0, 0.3438, 0.4898, 0.3648, 0.5018, 0.3648, 0.5188, 0.3438, 0.5308, 0.3142, 0.5308, 0.2933, 0.5188, 0.2933, 0.5018, 0.3142, 0.4898, 0.1756, 0.1055, 0.2933, 0.01638, 0.2933, 0.2068, 0.1446, 0.2492, 0.1446, 0.2492, 0.2933, 0.2068, 0.07627, 0.4898, 1.0, 0.4802, 1.0, 0.5868, 0.9698, 0.5793, 0.1756, 0.1055, 0.1446, 0.2492, 0.0, 0.1832, 0.08917, 0.0, 0.1446, 0.2492, 0.07627, 0.4898, 0.0, 0.1832, 0.9395, 0.4802, 0.9093, 0.5793, 0.879, 0.5718, 0.4669, 0.1054, 0.4394, 0.2493, 0.2933, 0.1835, 0.3788, 0.0, 0.4394, 0.2493, 0.3664, 0.4898, 0.2933, 0.1835, 1.0, 0.4802, 0.9698, 0.5793, 0.9395, 0.5718, 0.4669, 0.1054, 0.5747, 0.01567, 0.5747, 0.206, 0.4394, 0.2493, 0.4394, 0.2493, 0.5747, 0.206, 0.3664, 0.4898, 0.9395, 0.4802, 0.9395, 0.5868, 0.9093, 0.5793])
me_cylinder_004.materials.append(mat_fletching)
me_cylinder_004.materials.append(mat_wood)
me_cylinder_004.materials.append(mat_metal)
me_cylinder_004.use_remesh_preserve_volume = False
me_cylinder_004.use_remesh_preserve_attributes = False
me_cylinder_004.use_mirror_vertex_groups = False
me_cylinder_004.update()
me_cylinder_002 = bpy.data.meshes.new('Cylinder.002')
me_cylinder_002.from_pydata([(0.008324, 0.02251, -0.6465), (0.008324, 0.1067, -0.8154), (0.008323, 0.01964, -0.2472), (0.008324, 0.07086, -0.4098), (0.008324, -0.01467, -0.6467), (0.008324, -0.09643, -0.8168), (0.008323, -0.01754, -0.2474), (0.008324, -0.06642, -0.4108), (-0.02112, 0.004146, -0.678), (-0.02112, -0.004432, 0.5155), (-0.01335, 0.02289, -0.6778), (-0.01336, 0.01431, 0.5156), (0.00539, 0.03065, -0.6778), (0.00539, 0.02208, 0.5157), (0.02414, 0.02289, -0.6778), (0.02414, 0.01431, 0.5156), (0.0319, 0.004146, -0.678), (0.0319, -0.004432, 0.5155), (0.02414, -0.0146, -0.6781), (0.02414, -0.02318, 0.5154), (0.00539, -0.02236, -0.6782), (0.00539, -0.03094, 0.5153), (-0.01335, -0.0146, -0.6781), (-0.01336, -0.02318, 0.5154), (0.0298, -0.004015, 0.4575), (0.04039, -0.005258, 0.6305), (0.00539, 0.06905, 0.3411), (0.00539, 0.09898, 0.5664), (-0.01902, -0.004015, 0.4575), (0.00539, -0.0754, 0.3401), (-0.02961, -0.005258, 0.6305), (0.00539, -0.007345, 0.9209), (0.00539, -0.1086, 0.5649), (0.00539, -0.004015, 0.4575)], [], [(0, 1, 3, 2), (4, 6, 7, 5), (8, 9, 11, 10), (10, 11, 13, 12), (12, 13, 15, 14), (14, 15, 17, 16), (16, 17, 19, 18), (18, 19, 21, 20), (11, 9, 23, 21, 19, 17, 15, 13), (20, 21, 23, 22), (22, 23, 9, 8), (8, 10, 12, 14, 16, 18, 20, 22), (24, 26, 27, 25), (25, 27, 31), (26, 24, 33), (24, 25, 32, 29), (25, 31, 32), (29, 33, 24), (28, 30, 27, 26), (30, 31, 27), (26, 33, 28), (28, 29, 32, 30), (30, 32, 31), (29, 28, 33)])
me_cylinder_002.polygons.foreach_set('material_index', [2, 2, 1, 1, 1, 1, 1, 1, 0, 1, 1, 1, 0, 0, 0, 0, 0, 0, 0, 0, 0, 0, 0, 0])
_uv = me_cylinder_002.uv_layers.new(name='UVMap')
_uv.uv.foreach_set('vector', [0.879, 0.1467, 0.9775, 0.0, 0.9775, 0.341, 0.9251, 0.4802, 0.7806, 0.3335, 0.8267, 0.0, 0.879, 0.1394, 0.879, 0.4806, 0.6577, 0.0, 0.6577, 0.9997, 0.6282, 0.9997, 0.6282, 1.383e-05, 0.6795, 1.0, 0.6795, 0.0, 0.7004, 4.994e-08, 0.7004, 1.0, 0.7004, 1.0, 0.7004, 4.994e-08, 0.73, 0.0, 0.73, 1.0, 0.6282, 0.0001248, 0.6282, 1.0, 0.6038, 0.9999, 0.6038, 0.0, 0.6038, 0.0, 0.6038, 0.9999, 0.5747, 0.9999, 0.5747, 3.92e-05, 0.7806, 0.0, 0.7806, 1.0, 0.7596, 1.0, 0.7596, 9.988e-08, 0.8015, 0.5216, 0.7806, 0.5096, 0.7806, 0.4926, 0.8015, 0.4806, 0.8311, 0.4806, 0.8521, 0.4926, 0.8521, 0.5096, 0.8311, 0.5216, 0.7596, 9.988e-08, 0.7596, 1.0, 0.73, 1.0, 0.73, 0.0, 0.6795, 0.0002448, 0.6795, 1.0, 0.6577, 0.9997, 0.6577, 0.0, 0.3438, 0.4898, 0.3648, 0.5018, 0.3648, 0.5188, 0.3438, 0.5308, 0.3142, 0.5308, 0.2933, 0.5188, 0.2933, 0.5018, 0.3142, 0.4898, 0.1756, 0.1055, 0.2933, 0.01638, 0.2933, 0.2068, 0.1446, 0.2492, 0.1446, 0.2492, 0.2933, 0.2068, 0.07627, 0.4898, 1.0, 0.4802, 1.0, 0.5868, 0.9698, 0.5793, 0.1756, 0.1055, 0.1446, 0.2492, 0.0, 0.1832, 0.08917, 0.0, 0.1446, 0.2492, 0.07627, 0.4898, 0.0, 0.1832, 0.9395, 0.4802, 0.9093, 0.5793, 0.879, 0.5718, 0.4669, 0.1054, 0.4394, 0.2493, 0.2933, 0.1835, 0.3788, 0.0, 0.4394, 0.2493, 0.3664, 0.4898, 0.2933, 0.1835, 1.0, 0.4802, 0.9698, 0.5793, 0.9395, 0.5718, 0.4669, 0.1054, 0.5747, 0.01567, 0.5747, 0.206, 0.4394, 0.2493, 0.4394, 0.2493, 0.5747, 0.206, 0.3664, 0.4898, 0.9395, 0.4802, 0.9395, 0.5868, 0.9093, 0.5793])
me_cylinder_002.materials.append(mat_metal)
me_cylinder_002.materials.append(mat_wood)
me_cylinder_002.materials.append(mat_fletching)
me_cylinder_002.use_remesh_preserve_volume = False
me_cylinder_002.use_remesh_preserve_attributes = False
me_cylinder_002.use_mirror_vertex_groups = False
me_cylinder_002.update()
me_cylinder = bpy.data.meshes.new('Cylinder')
me_cylinder.from_pydata([(0.008324, 0.02251, -0.6465), (0.008324, 0.1067, -0.8154), (0.008324, 0.01964, -0.2472), (0.008324, 0.07086, -0.4098), (0.008324, -0.01467, -0.6467), (0.008324, -0.09643, -0.8168), (0.008324, -0.01754, -0.2474), (0.008324, -0.06642, -0.4108), (-0.02112, 0.004146, -0.678), (-0.02112, -0.004432, 0.5155), (-0.01335, 0.02289, -0.6778), (-0.01336, 0.01431, 0.5156), (0.00539, 0.03065, -0.6778), (0.00539, 0.02208, 0.5157), (0.02414, 0.02289, -0.6778), (0.02414, 0.01431, 0.5156), (0.0319, 0.004146, -0.678), (0.0319, -0.004432, 0.5155), (0.02414, -0.0146, -0.6781), (0.02414, -0.02318, 0.5154), (0.00539, -0.02236, -0.6782), (0.00539, -0.03094, 0.5153), (-0.01335, -0.0146, -0.6781), (-0.01336, -0.02318, 0.5154), (0.0298, -0.004015, 0.4575), (0.04039, -0.005258, 0.6305), (0.00539, 0.06905, 0.3411), (0.00539, 0.09898, 0.5664), (-0.01902, -0.004015, 0.4575), (0.00539, -0.0754, 0.3401), (-0.02961, -0.005258, 0.6305), (0.00539, -0.007345, 0.9209), (0.00539, -0.1086, 0.5649), (0.00539, -0.004015, 0.4575)], [], [(0, 1, 3, 2), (4, 6, 7, 5), (8, 9, 11, 10), (10, 11, 13, 12), (12, 13, 15, 14), (14, 15, 17, 16), (16, 17, 19, 18), (18, 19, 21, 20), (11, 9, 23, 21, 19, 17, 15, 13), (20, 21, 23, 22), (22, 23, 9, 8), (8, 10, 12, 14, 16, 18, 20, 22), (24, 26, 27, 25), (25, 27, 31), (26, 24, 33), (24, 25, 32, 29), (25, 31, 32), (29, 33, 24), (28, 30, 27, 26), (30, 31, 27), (26, 33, 28), (28, 29, 32, 30), (30, 32, 31), (29, 28, 33)])
me_cylinder.polygons.foreach_set('material_index', [2, 2, 1, 1, 1, 1, 1, 1, 0, 1, 1, 1, 0, 0, 0, 0, 0, 0, 0, 0, 0, 0, 0, 0])
_uv = me_cylinder.uv_layers.new(name='UVMap')
_uv.uv.foreach_set('vector', [0.879, 0.1467, 0.9775, 0.0, 0.9775, 0.341, 0.9251, 0.4802, 0.7806, 0.3335, 0.8267, 0.0, 0.879, 0.1394, 0.879, 0.4806, 0.6499, 1.0, 0.6499, 0.0002448, 0.6795, 0.000231, 0.6795, 1.0, 0.6795, 1.0, 0.6795, 0.0, 0.7004, 4.994e-08, 0.7004, 1.0, 0.7004, 1.0, 0.7004, 4.994e-08, 0.73, 0.0, 0.73, 1.0, 0.6282, 0.0001248, 0.6282, 1.0, 0.6038, 0.9999, 0.6038, 0.0, 0.6038, 0.0, 0.6038, 0.9999, 0.5747, 0.9999, 0.5747, 3.92e-05, 0.7806, 0.0, 0.7806, 1.0, 0.7596, 1.0, 0.7596, 4.994e-08, 0.7806, 0.4926, 0.8015, 0.4806, 0.8311, 0.4806, 0.8521, 0.4926, 0.8521, 0.5096, 0.8311, 0.5216, 0.8015, 0.5216, 0.7806, 0.5096, 0.7596, 4.994e-08, 0.7596, 1.0, 0.73, 1.0, 0.73, 0.0, 0.6282, 0.9997, 0.6282, 0.0, 0.6499, 0.0002448, 0.6499, 1.0, 0.3648, 0.5188, 0.3438, 0.5308, 0.3142, 0.5308, 0.2933, 0.5188, 0.2933, 0.5018, 0.3142, 0.4898, 0.3438, 0.4898, 0.3648, 0.5018, 0.1756, 0.1055, 0.2933, 0.01638, 0.2933, 0.2068, 0.1446, 0.2492, 0.1446, 0.2492, 0.2933, 0.2068, 0.07627, 0.4898, 1.0, 0.4802, 1.0, 0.5868, 0.9698, 0.5793, 0.1756, 0.1055, 0.1446, 0.2492, 0.0, 0.1832, 0.08917, 0.0, 0.1446, 0.2492, 0.07627, 0.4898, 0.0, 0.1832, 0.9395, 0.4802, 0.9093, 0.5793, 0.879, 0.5718, 0.4669, 0.1054, 0.4394, 0.2493, 0.2933, 0.1835, 0.3788, 0.0, 0.4394, 0.2493, 0.3664, 0.4898, 0.2933, 0.1835, 1.0, 0.4802, 0.9698, 0.5793, 0.9395, 0.5718, 0.4669, 0.1054, 0.5747, 0.01567, 0.5747, 0.206, 0.4394, 0.2493, 0.4394, 0.2493, 0.5747, 0.206, 0.3664, 0.4898, 0.9395, 0.4802, 0.9395, 0.5868, 0.9093, 0.5793])
me_cylinder.materials.append(mat_metal)
me_cylinder.materials.append(mat_wood)
me_cylinder.materials.append(mat_fletching)
me_cylinder.use_remesh_preserve_volume = False
me_cylinder.use_remesh_preserve_attributes = False
me_cylinder.use_mirror_vertex_groups = False
me_cylinder.update()
arm_armature_001 = bpy.data.armatures.new('Armature.001')  # bones are not reproduced

# ---- objects
ob_plane_008 = bpy.data.objects.new('Plane.008', me_plane_003)
ob_plane_007 = bpy.data.objects.new('Plane.007', me_plane_003)
ob_plane_006 = bpy.data.objects.new('Plane.006', me_plane_003)
ob_plane_005 = bpy.data.objects.new('Plane.005', me_plane_003)
ob_plane_004 = bpy.data.objects.new('Plane.004', me_plane_003)
ob_plane_003 = bpy.data.objects.new('Plane.003', me_plane_003)
ob_plane_002 = bpy.data.objects.new('Plane.002', me_plane_003)
ob_plane_001 = bpy.data.objects.new('Plane.001', me_plane_003)
ob_circle_004 = bpy.data.objects.new('Circle.004', me_circle_001)
ob_circle_003 = bpy.data.objects.new('Circle.003', me_circle_001)
ob_circle_002 = bpy.data.objects.new('Circle.002', me_circle_001)
ob_circle_001 = bpy.data.objects.new('Circle.001', me_circle_001)
ob_circle = bpy.data.objects.new('Circle', me_circle_001)
ob_armature = bpy.data.objects.new('Armature', arm_armature_001)
ob_arrow_007 = bpy.data.objects.new('Arrow.007', me_cylinder_009)
ob_arrow_005 = bpy.data.objects.new('Arrow.005', me_cylinder_007)
ob_arrow_004 = bpy.data.objects.new('Arrow.004', me_cylinder_004)
ob_arrow_002 = bpy.data.objects.new('Arrow.002', me_cylinder_002)
ob_arrow = bpy.data.objects.new('Arrow', me_cylinder)

# ---- transforms, parenting, visibility, modifiers, constraints
ob_plane_008.location = (-2.228, -1.63, 0.2574)
ob_plane_008.rotation_euler = (1.886, -2.909, -0.8707)
ob_plane_008.scale = (0.08233, 0.104, 0.08233)
ob_plane_008.lineart.crease_threshold = 0.0
ob_plane_007.location = (-1.973, -3.51, 0.2574)
ob_plane_007.rotation_euler = (1.986, -2.957, -2.13)
ob_plane_007.scale = (0.08233, 0.104, 0.08233)
ob_plane_007.lineart.crease_threshold = 0.0
ob_plane_006.location = (-1.674, -4.01, 0.1295)
ob_plane_006.rotation_euler = (1.409, -3.735, -3.377)
ob_plane_006.scale = (0.08233, 0.104, 0.08233)
ob_plane_006.lineart.crease_threshold = 0.0
ob_plane_005.location = (-2.324, -3.246, 0.01585)
ob_plane_005.rotation_euler = (1.938, -3.574, -0.005449)
ob_plane_005.scale = (0.08233, 0.104, 0.08233)
ob_plane_005.lineart.crease_threshold = 0.0
ob_plane_004.location = (-2.105, -2.298, 0.2574)
ob_plane_004.rotation_euler = (1.946, -3.217, 1.481)
ob_plane_004.scale = (0.08233, 0.104, 0.08233)
ob_plane_004.lineart.crease_threshold = 0.0
ob_plane_003.location = (-2.067, -1.362, 0.02642)
ob_plane_003.rotation_euler = (1.747, -3.452, -2.009)
ob_plane_003.scale = (0.08233, 0.104, 0.08233)
ob_plane_003.lineart.crease_threshold = 0.0
ob_plane_002.location = (-2.375, -0.1941, 0.02642)
ob_plane_002.rotation_euler = (1.747, -3.452, -2.476)
ob_plane_002.scale = (0.08233, 0.104, 0.08233)
ob_plane_002.lineart.crease_threshold = 0.0
ob_plane_001.location = (-2.442, 0.02544, 0.02642)
ob_plane_001.rotation_euler = (2.279, -3.354, 0.1789)
ob_plane_001.scale = (0.08233, 0.104, 0.08233)
ob_plane_001.lineart.crease_threshold = 0.0
ob_circle_004.location = (0.3566, -3.999, 2.028)
ob_circle_004.rotation_euler = (0.0, 1.335, 0.0)
ob_circle_004.scale = (0.1263, 0.1263, 0.1263)
ob_circle_004.lineart.crease_threshold = 0.0
ob_circle_003.location = (0.3566, -2.999, 2.028)
ob_circle_003.rotation_euler = (0.0, 1.335, 0.0)
ob_circle_003.scale = (0.1263, 0.1263, 0.1263)
ob_circle_003.lineart.crease_threshold = 0.0
ob_circle_002.location = (0.3566, -1.999, 2.028)
ob_circle_002.rotation_euler = (0.0, 1.335, 0.0)
ob_circle_002.scale = (0.1263, 0.1263, 0.1263)
ob_circle_002.lineart.crease_threshold = 0.0
ob_circle_001.location = (0.3566, 0.001463, 2.028)
ob_circle_001.rotation_euler = (0.0, 1.335, 0.0)
ob_circle_001.scale = (0.1263, 0.1263, 0.1263)
ob_circle_001.lineart.crease_threshold = 0.0
ob_circle.location = (0.3566, -0.9985, 2.028)
ob_circle.rotation_euler = (0.0, 1.335, 0.0)
ob_circle.scale = (0.1263, 0.1263, 0.1263)
ob_circle.lineart.crease_threshold = 0.0
ob_armature.location = (0.0, 0.0, 0.0)
ob_armature.show_in_front = True
ob_armature.lineart.crease_threshold = 0.0
ob_arrow_007.parent = ob_armature
ob_arrow_007.location = (1.043, -3.0, 2.547)
ob_arrow_007.rotation_euler = (0.0, -2.269, 0.0)
ob_arrow_007.lineart.crease_threshold = 0.0
_vg = ob_arrow_007.vertex_groups.new(name='Bone')
_vg = ob_arrow_007.vertex_groups.new(name='Bone.002')
_vg = ob_arrow_007.vertex_groups.new(name='Bone.003')
_vg.add([0, 1, 2, 3, 4, 5, 6, 7, 8, 9, 10, 11, 12, 13, 14, 15, 16, 17, 18, 19, 20, 21, 22, 23, 24, 25, 26, 27, 28, 29, 30, 31, 32, 33], 1.0, 'REPLACE')
_vg = ob_arrow_007.vertex_groups.new(name='Bone.004')
_vg = ob_arrow_007.vertex_groups.new(name='Bone.005')
_vg = ob_arrow_007.vertex_groups.new(name='Bone.001')
_m = ob_arrow_007.modifiers.new('Armature', 'ARMATURE')
_m.object = ob_armature
ob_arrow_005.parent = ob_armature
ob_arrow_005.location = (1.043, -1.0, 2.547)
ob_arrow_005.rotation_euler = (0.0, -2.269, 0.0)
ob_arrow_005.lineart.crease_threshold = 0.0
_vg = ob_arrow_005.vertex_groups.new(name='Bone')
_vg = ob_arrow_005.vertex_groups.new(name='Bone.002')
_vg = ob_arrow_005.vertex_groups.new(name='Bone.003')
_vg = ob_arrow_005.vertex_groups.new(name='Bone.004')
_vg = ob_arrow_005.vertex_groups.new(name='Bone.005')
_vg = ob_arrow_005.vertex_groups.new(name='Bone.001')
_vg.add([0, 1, 2, 3, 4, 5, 6, 7, 8, 9, 10, 11, 12, 13, 14, 15, 16, 17, 18, 19, 20, 21, 22, 23, 24, 25, 26, 27, 28, 29, 30, 31, 32, 33], 1.0, 'REPLACE')
_m = ob_arrow_005.modifiers.new('Armature', 'ARMATURE')
_m.object = ob_armature
ob_arrow_004.parent = ob_armature
ob_arrow_004.location = (1.043, -4.0, 2.547)
ob_arrow_004.rotation_euler = (0.0, -2.269, 0.0)
ob_arrow_004.lineart.crease_threshold = 0.0
_vg = ob_arrow_004.vertex_groups.new(name='Bone')
_vg = ob_arrow_004.vertex_groups.new(name='Bone.002')
_vg = ob_arrow_004.vertex_groups.new(name='Bone.003')
_vg = ob_arrow_004.vertex_groups.new(name='Bone.004')
_vg.add([0, 1, 2, 3, 4, 5, 6, 7, 8, 9, 10, 11, 12, 13, 14, 15, 16, 17, 18, 19, 20, 21, 22, 23, 24, 25, 26, 27, 28, 29, 30, 31, 32, 33], 1.0, 'REPLACE')
_vg = ob_arrow_004.vertex_groups.new(name='Bone.005')
_vg = ob_arrow_004.vertex_groups.new(name='Bone.001')
_m = ob_arrow_004.modifiers.new('Armature', 'ARMATURE')
_m.object = ob_armature
ob_arrow_002.parent = ob_armature
ob_arrow_002.location = (1.043, -2.0, 2.547)
ob_arrow_002.rotation_euler = (0.0, -2.269, 0.0)
ob_arrow_002.lineart.crease_threshold = 0.0
_vg = ob_arrow_002.vertex_groups.new(name='Bone')
_vg = ob_arrow_002.vertex_groups.new(name='Bone.002')
_vg.add([0, 1, 2, 3, 4, 5, 6, 7, 8, 9, 10, 11, 12, 13, 14, 15, 16, 17, 18, 19, 20, 21, 22, 23, 24, 25, 26, 27, 28, 29, 30, 31, 32, 33], 1.0, 'REPLACE')
_vg = ob_arrow_002.vertex_groups.new(name='Bone.003')
_vg = ob_arrow_002.vertex_groups.new(name='Bone.004')
_vg = ob_arrow_002.vertex_groups.new(name='Bone.005')
_vg = ob_arrow_002.vertex_groups.new(name='Bone.001')
_m = ob_arrow_002.modifiers.new('Armature', 'ARMATURE')
_m.object = ob_armature
ob_arrow.parent = ob_armature
ob_arrow.location = (2.088, 0.0, 2.547)
ob_arrow.rotation_euler = (0.0, -2.269, 0.0)
ob_arrow.lineart.crease_threshold = 0.0
_vg = ob_arrow.vertex_groups.new(name='Bone')
_vg.add([0, 1, 2, 3, 4, 5, 6, 7, 8, 9, 10, 11, 12, 13, 14, 15, 16, 17, 18, 19, 20, 21, 22, 23, 24, 25, 26, 27, 28, 29, 30, 31, 32, 33], 1.0, 'REPLACE')
_vg = ob_arrow.vertex_groups.new(name='Bone.002')
_vg = ob_arrow.vertex_groups.new(name='Bone.003')
_vg = ob_arrow.vertex_groups.new(name='Bone.004')
_vg = ob_arrow.vertex_groups.new(name='Bone.005')
_vg = ob_arrow.vertex_groups.new(name='Bone.001')
_m = ob_arrow.modifiers.new('Armature', 'ARMATURE')
_m.object = ob_armature

# ---- collection membership
col_collection_1.objects.link(ob_plane_008)
col_collection_1.objects.link(ob_plane_007)
col_collection_1.objects.link(ob_plane_006)
col_collection_1.objects.link(ob_plane_005)
col_collection_1.objects.link(ob_plane_004)
col_collection_1.objects.link(ob_plane_003)
col_collection_1.objects.link(ob_plane_002)
col_collection_1.objects.link(ob_plane_001)
col_collection_1.objects.link(ob_circle_004)
col_collection_1.objects.link(ob_circle_003)
col_collection_1.objects.link(ob_circle_002)
col_collection_1.objects.link(ob_circle_001)
col_collection_1.objects.link(ob_circle)
col_collection_1.objects.link(ob_armature)
col_collection_1.objects.link(ob_arrow_007)
col_collection_1.objects.link(ob_arrow_005)
col_collection_1.objects.link(ob_arrow_004)
col_collection_1.objects.link(ob_arrow_002)
col_collection_1.objects.link(ob_arrow)

# ---- scene / render settings (as saved in the file)
scene.frame_start = 1; scene.frame_end = 20; scene.frame_set(103)
scene.render.engine = 'CYCLES'
scene.render.resolution_percentage = 50
scene.render.fps = 60
scene.render.dither_intensity = 0.0
scene.cycles.use_denoising = False
scene.cycles.samples = 128
scene.cycles.sampling_pattern = 'TABULATED_SOBOL'
scene.cycles.use_adaptive_sampling = False
scene.cycles.use_light_tree = False
scene.cycles.blur_glossy = 0.0
scene.cycles.sample_clamp_indirect = 0.0
scene.cycles.bake_type = 'ENVIRONMENT'
scene.view_settings.view_transform = 'Standard'
bpy.context.view_layer.update()

# ---- added for rendering (the .blend has no active camera): camera
cam_auto = bpy.data.cameras.new('AutoCamera')
cam_auto.lens = 50.0
cam_auto.sensor_width = 36.0
cam_auto.clip_end = 1000.0
ob_auto_camera = bpy.data.objects.new('AutoCamera', cam_auto)
scene.collection.objects.link(ob_auto_camera)
ob_auto_camera.location = (6.62899, -10.5338, 6.67508)
ob_auto_camera.rotation_euler = (1.09748, -7.21219e-08, 0.694738)
scene.camera = ob_auto_camera
bpy.context.view_layer.update()
